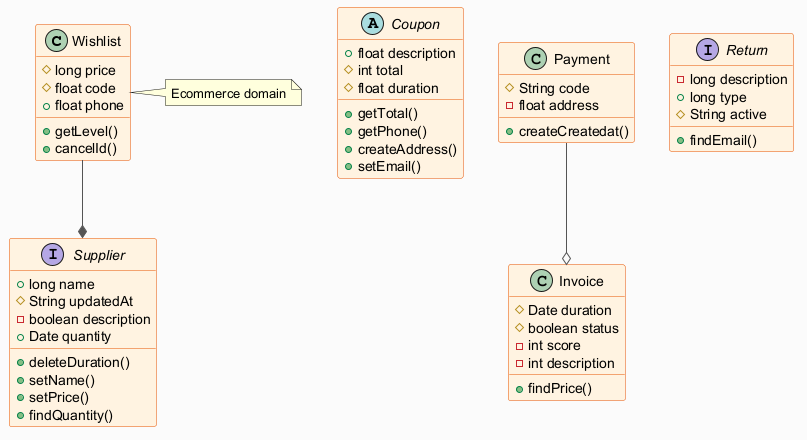

The diagram above was rendered by PlantUML. Its source (embedded in the PNG):
@startuml
skinparam backgroundColor #FAFAFA
skinparam classBackgroundColor #FFF3E0
skinparam classBorderColor #E65100
skinparam ArrowColor #555555
class Wishlist {
  #long price
  #float code
  +float phone
  +getLevel()
  +cancelId()
}
interface Supplier {
  +long name
  #String updatedAt
  -boolean description
  +Date quantity
  +deleteDuration()
  +setName()
  +setPrice()
  +findQuantity()
}
abstract class Coupon {
  +float description
  #int total
  #float duration
  +getTotal()
  +getPhone()
  +createAddress()
  +setEmail()
}
class Payment {
  #String code
  -float address
  +createCreatedat()
}
interface Return {
  -long description
  +long type
  #String active
  +findEmail()
}
class Invoice {
  #Date duration
  #boolean status
  -int score
  -int description
  +findPrice()
}
Payment --o Invoice
Wishlist --* Supplier
note right of Wishlist : Ecommerce domain
@enduml